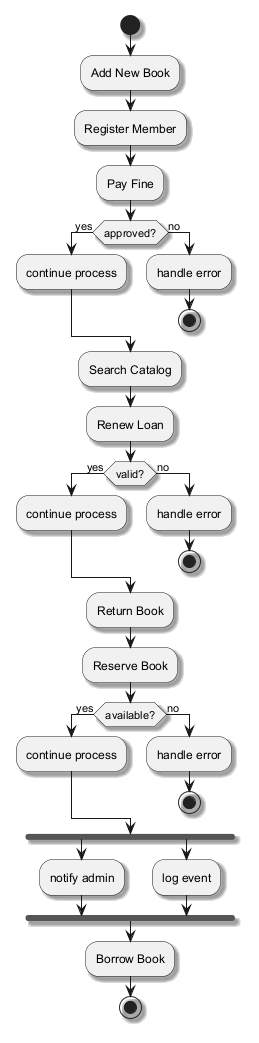

The diagram above was rendered by PlantUML. Its source (embedded in the PNG):
@startuml
skinparam backgroundColor #FFFFFF
skinparam classBackgroundColor #E8F4FA
skinparam classBorderColor #2C7DA0
skinparam shadowing true
start
:Add New Book;
:Register Member;
:Pay Fine;
if (approved?) then (yes)
:continue process;
else (no)
:handle error;
stop
endif
:Search Catalog;
:Renew Loan;
if (valid?) then (yes)
:continue process;
else (no)
:handle error;
stop
endif
:Return Book;
:Reserve Book;
if (available?) then (yes)
:continue process;
else (no)
:handle error;
stop
endif
fork
:notify admin;
fork again
:log event;
end fork
:Borrow Book;
stop
@enduml